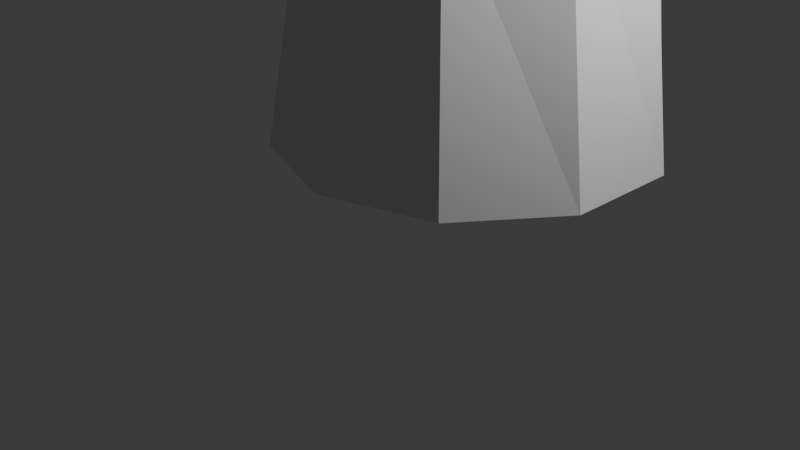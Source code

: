 # Source: Tree.blend  (saved by Blender 4.4.32; exported with 4.5.12 LTS)
import bpy
from mathutils import Matrix  # noqa: F401  (used for matrix-valued properties, if any)

bpy.ops.wm.read_factory_settings(use_empty=True)
scene = bpy.context.scene
scene.name = 'Scene'

# ---- collections
col_collection = bpy.data.collections.new('Collection'); scene.collection.children.link(col_collection)

# ---- world
world_world = bpy.data.worlds.new('World'); scene.world = world_world
world_world.use_nodes = True; world_world.node_tree.nodes.clear()
_N = world_world.node_tree.nodes; _L = world_world.node_tree.links
n0 = _N.new('ShaderNodeOutputWorld'); n0.name = 'World Output'; n0.location = (300, 300)
n1 = _N.new('ShaderNodeBackground'); n1.name = 'Background'; n1.location = (10, 300)
n1.inputs[0].default_value = (0.05088, 0.05088, 0.05088, 1.0)
_L.new(n1.outputs[0], n0.inputs[0])
n0.is_active_output = True
world_world.color = (0.05088, 0.05088, 0.05088)
world_world.sun_shadow_jitter_overblur = 0.0

# ---- cameras
cam_camera = bpy.data.cameras.new('Camera')
cam_camera.clip_end = 100.0
cam_camera.ortho_scale = 7.314

# ---- lights
light_light = bpy.data.lights.new('Light', 'POINT')
light_light.energy = 1000.0
light_light.shadow_soft_size = 0.1

# ---- meshes
me_cylinder_001 = bpy.data.meshes.new('Cylinder.001')
me_cylinder_001.from_pydata([(5.454e-08, 1.915, -1.0), (0.07822, 1.584, 1.915), (1.126, 1.549, -1.0), (0.9765, 1.222, 2.033), (1.821, 0.5918, -1.0), (1.505, 0.402, 2.022), (1.821, -0.5918, -1.0), (1.461, -0.5633, 1.887), (1.126, -1.549, -1.0), (0.8621, -1.305, 1.679), (5.454e-08, -1.915, -1.0), (-0.06329, -1.539, 1.477), (-1.126, -1.549, -1.0), (-0.9616, -1.177, 1.359), (-1.821, -0.5918, -1.0), (-1.49, -0.3571, 1.37), (-1.821, 0.5918, -1.0), (-1.446, 0.6081, 1.505), (-1.126, 1.549, -1.0), (-0.8471, 1.35, 1.713), (-0.9135, -0.07309, 7.255), (-1.402, 0.08534, 7.256), (-0.6116, -0.4883, 7.255), (-0.6114, -1.002, 7.256), (-0.913, -1.417, 7.259), (-1.401, -1.576, 7.261), (-1.889, -1.417, 7.262), (-2.191, -1.002, 7.262), (-2.192, -0.4889, 7.26), (-1.89, -0.0735, 7.258), (0.07294, 0.7689, 12.45), (-0.2313, 0.8672, 12.45), (0.2613, 0.5106, 12.45), (0.2618, 0.1908, 12.45), (0.07434, -0.06815, 12.45), (-0.2296, -0.1675, 12.45), (-0.5338, -0.06916, 12.46), (-0.7222, 0.1892, 12.46), (-0.7227, 0.5089, 12.45), (-0.5352, 0.7679, 12.45), (-0.1085, 0.5131, 17.39), (-0.2229, 0.5501, 17.39), (-0.0377, 0.416, 17.39), (-0.0375, 0.2958, 17.39), (-0.108, 0.1984, 17.39), (-0.2223, 0.161, 17.39), (-0.3367, 0.198, 17.39), (-0.4075, 0.2952, 17.39), (-0.4077, 0.4154, 17.39), (-0.3372, 0.5128, 17.39)], [], [(0, 1, 3, 2), (2, 3, 5, 4), (4, 5, 7, 6), (6, 7, 9, 8), (8, 9, 11, 10), (10, 11, 13, 12), (12, 13, 15, 14), (14, 15, 17, 16), (9, 7, 23, 24), (16, 17, 19, 18), (18, 19, 1, 0), (0, 2, 4, 6, 8, 10, 12, 14, 16, 18), (28, 27, 37, 38), (3, 1, 21, 20), (7, 5, 22, 23), (5, 3, 20, 22), (1, 19, 29, 21), (19, 17, 28, 29), (17, 15, 27, 28), (15, 13, 26, 27), (13, 11, 25, 26), (11, 9, 24, 25), (35, 34, 44, 45), (25, 24, 34, 35), (22, 20, 30, 32), (29, 28, 38, 39), (26, 25, 35, 36), (23, 22, 32, 33), (21, 29, 39, 31), (27, 26, 36, 37), (24, 23, 33, 34), (20, 21, 31, 30), (40, 41, 49, 48, 47, 46, 45, 44, 43, 42), (32, 30, 40, 42), (39, 38, 48, 49), (36, 35, 45, 46), (33, 32, 42, 43), (31, 39, 49, 41), (37, 36, 46, 47), (34, 33, 43, 44), (30, 31, 41, 40), (38, 37, 47, 48)])
_uv = me_cylinder_001.uv_layers.new(name='UVMap')
_uv.uv.foreach_set('vector', [1.0, 0.5, 1.0, 1.0, 0.9, 1.0, 0.9, 0.5, 0.9, 0.5, 0.9, 1.0, 0.8, 1.0, 0.8, 0.5, 0.8, 0.5, 0.8, 1.0, 0.7, 1.0, 0.7, 0.5, 0.7, 0.5, 0.7, 1.0, 0.6, 1.0, 0.6, 0.5, 0.6, 0.5, 0.6, 1.0, 0.5, 1.0, 0.5, 0.5, 0.5, 0.5, 0.5, 1.0, 0.4, 1.0, 0.4, 0.5, 0.4, 0.5, 0.4, 1.0, 0.3, 1.0, 0.3, 0.5, 0.3, 0.5, 0.3, 1.0, 0.2, 1.0, 0.2, 0.5, 0.6, 1.0, 0.7, 1.0, 0.7, 1.0, 0.6, 1.0, 0.2, 0.5, 0.2, 1.0, 0.1, 1.0, 0.1, 0.5, 0.1, 0.5, 0.1, 1.0, -7.451e-08, 1.0, -7.451e-08, 0.5, 0.75, 0.49, 0.8911, 0.4442, 0.9783, 0.3242, 0.9783, 0.1758, 0.8911, 0.05584, 0.75, 0.01, 0.6089, 0.05584, 0.5217, 0.1758, 0.5217, 0.3242, 0.6089, 0.4442, 0.2, 1.0, 0.3, 1.0, 0.3, 1.0, 0.2, 1.0, 0.9, 1.0, 1.0, 1.0, 1.0, 1.0, 0.9, 1.0, 0.7, 1.0, 0.8, 1.0, 0.8, 1.0, 0.7, 1.0, 0.8, 1.0, 0.9, 1.0, 0.9, 1.0, 0.8, 1.0, -7.451e-08, 1.0, 0.1, 1.0, 0.1, 1.0, -7.451e-08, 1.0, 0.1, 1.0, 0.2, 1.0, 0.2, 1.0, 0.1, 1.0, 0.2, 1.0, 0.3, 1.0, 0.3, 1.0, 0.2, 1.0, 0.3, 1.0, 0.4, 1.0, 0.4, 1.0, 0.3, 1.0, 0.4, 1.0, 0.5, 1.0, 0.5, 1.0, 0.4, 1.0, 0.5, 1.0, 0.6, 1.0, 0.6, 1.0, 0.5, 1.0, 0.5, 1.0, 0.6, 1.0, 0.6, 1.0, 0.5, 1.0, 0.5, 1.0, 0.6, 1.0, 0.6, 1.0, 0.5, 1.0, 0.8, 1.0, 0.9, 1.0, 0.9, 1.0, 0.8, 1.0, 0.1, 1.0, 0.2, 1.0, 0.2, 1.0, 0.1, 1.0, 0.4, 1.0, 0.5, 1.0, 0.5, 1.0, 0.4, 1.0, 0.7, 1.0, 0.8, 1.0, 0.8, 1.0, 0.7, 1.0, -7.451e-08, 1.0, 0.1, 1.0, 0.1, 1.0, -7.451e-08, 1.0, 0.3, 1.0, 0.4, 1.0, 0.4, 1.0, 0.3, 1.0, 0.6, 1.0, 0.7, 1.0, 0.7, 1.0, 0.6, 1.0, 0.9, 1.0, 1.0, 1.0, 1.0, 1.0, 0.9, 1.0, 0.3911, 0.4442, 0.25, 0.49, 0.1089, 0.4442, 0.02175, 0.3242, 0.02175, 0.1758, 0.1089, 0.05584, 0.25, 0.01, 0.3911, 0.05584, 0.4783, 0.1758, 0.4783, 0.3242, 0.8, 1.0, 0.9, 1.0, 0.9, 1.0, 0.8, 1.0, 0.1, 1.0, 0.2, 1.0, 0.2, 1.0, 0.1, 1.0, 0.4, 1.0, 0.5, 1.0, 0.5, 1.0, 0.4, 1.0, 0.7, 1.0, 0.8, 1.0, 0.8, 1.0, 0.7, 1.0, -7.451e-08, 1.0, 0.1, 1.0, 0.1, 1.0, -7.451e-08, 1.0, 0.3, 1.0, 0.4, 1.0, 0.4, 1.0, 0.3, 1.0, 0.6, 1.0, 0.7, 1.0, 0.7, 1.0, 0.6, 1.0, 0.9, 1.0, 1.0, 1.0, 1.0, 1.0, 0.9, 1.0, 0.2, 1.0, 0.3, 1.0, 0.3, 1.0, 0.2, 1.0])
me_cylinder_001.update()

# ---- objects
ob_light = bpy.data.objects.new('Light', light_light)
ob_camera = bpy.data.objects.new('Camera', cam_camera)
ob_cylinder = bpy.data.objects.new('Cylinder', me_cylinder_001)

# ---- transforms, parenting, visibility, modifiers, constraints
ob_light.location = (4.076, 1.005, 5.904)
ob_light.rotation_euler = (0.6503, 0.05522, 1.866)
ob_light.lock_rotations_4d = False
ob_light.empty_display_type = 'ARROWS'
ob_light.color = (0.0, 0.0, 0.0, 0.0)
ob_light.lineart.crease_threshold = 0.0
ob_camera.location = (7.359, -6.926, 4.958)
ob_camera.rotation_euler = (1.109, 0.0, 0.8149)
ob_camera.lock_rotations_4d = False
ob_camera.empty_display_type = 'ARROWS'
ob_camera.color = (0.0, 0.0, 0.0, 0.0)
ob_camera.display_type = 'WIRE'
ob_camera.lineart.crease_threshold = 0.0
ob_cylinder.location = (0.5658, 0.3964, 1.949)

# ---- collection membership
col_collection.objects.link(ob_light)
col_collection.objects.link(ob_camera)
col_collection.objects.link(ob_cylinder)

# ---- scene / render settings (as saved in the file)
scene.camera = ob_camera
scene.frame_start = 1; scene.frame_end = 250; scene.frame_set(0)
scene.render.engine = 'BLENDER_EEVEE_NEXT'
bpy.context.view_layer.update()

